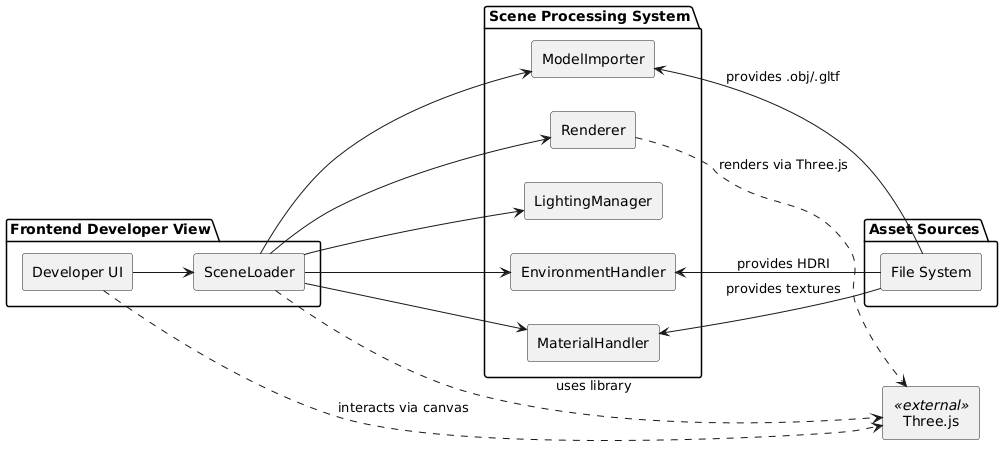

The diagram above was rendered by PlantUML. Its source (embedded in the PNG):
@startuml
left to right direction

skinparam componentStyle rectangle

' Top-Level: Developer View
package "Frontend Developer View" {
  [Developer UI]
  [SceneLoader]
}

' Middle Layer: Scene Processing System
package "Scene Processing System" {
  [Renderer]
  [LightingManager]
  [MaterialHandler]
  [EnvironmentHandler]
  [ModelImporter]
}

' Bottom Layer: Asset Sources (positioned below the system)
package "Asset Sources" {
  [File System]
}

' External Library
component [Three.js] <<external>>

' --- Define Relationships ---

' Internal Frontend relationship
[Developer UI] --> [SceneLoader]

' SceneLoader connects to all components in the processing system
[SceneLoader] --> [Renderer]
[SceneLoader] --> [LightingManager]
[SceneLoader] --> [MaterialHandler]
[SceneLoader] --> [EnvironmentHandler]
[SceneLoader] --> [ModelImporter]

' Asset source connections point upwards to the processing system
' The "-up->" arrow hint helps ensure "Asset Sources" is placed at the bottom.
[File System] -up-> [ModelImporter] : "provides .obj/.gltf"
[File System] -up-> [MaterialHandler] : "provides textures"
[File System] -up-> [EnvironmentHandler] : "provides HDRI"

' External library connections
[Developer UI] ..> [Three.js] : "interacts via canvas"
[SceneLoader] ..> [Three.js] : "uses library"
[Renderer] ..> [Three.js] : "renders via Three.js"
@enduml